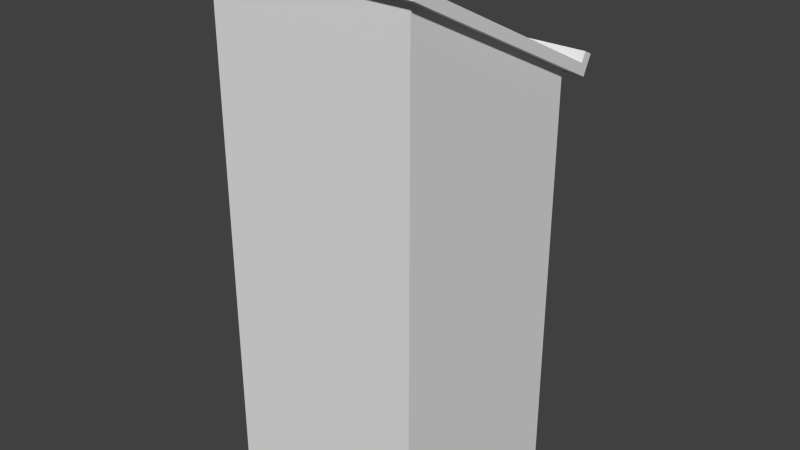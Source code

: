 # Source: Stand.blend  (saved by Blender 2.72.0; exported with 4.5.12 LTS)
import bpy
from mathutils import Matrix  # noqa: F401  (used for matrix-valued properties, if any)

bpy.ops.wm.read_factory_settings(use_empty=True)
scene = bpy.context.scene
scene.name = 'Scene'

# ---- collections
col_collection_1 = bpy.data.collections.new('Collection 1'); scene.collection.children.link(col_collection_1)

# ---- world
world_world = bpy.data.worlds.new('World'); scene.world = world_world
world_world.color = (0.05088, 0.05088, 0.05088)
world_world.use_sun_shadow = False
world_world.sun_shadow_jitter_overblur = 0.0
world_world.cycles.sampling_method = 'MANUAL'
world_world.cycles.sample_map_resolution = 256

# ---- meshes
me_cube_001 = bpy.data.meshes.new('Cube.001')
me_cube_001.from_pydata([(-1.0, -1.0, 0.0), (-1.0, 1.0, 0.0), (1.0, 1.0, 0.0), (1.0, -1.0, 0.0), (-1.0, -1.0, 5.0), (-1.0, 1.0, 4.0), (1.0, 1.0, 4.0), (1.0, -1.0, 5.0), (-1.1, -1.1, 5.05), (-1.1, 1.1, 3.95), (1.1, 1.1, 3.95), (1.1, -1.1, 5.05), (-1.1, -1.055, 5.139), (-1.1, 1.145, 4.039), (1.1, 1.145, 4.039), (1.1, -1.055, 5.139), (-1.1, 1.189, 3.905), (1.1, 1.189, 3.905), (-1.1, 1.234, 3.995), (1.1, 1.234, 3.995), (-1.1, 1.189, 4.129), (1.1, 1.189, 4.129), (-1.1, 1.279, 4.084), (1.1, 1.279, 4.084)], [], [(4, 5, 1, 0), (5, 6, 2, 1), (6, 7, 3, 2), (7, 4, 0, 3), (0, 1, 2, 3), (4, 7, 11, 8), (8, 11, 15, 12), (7, 6, 10, 11), (6, 5, 9, 10), (5, 4, 8, 9), (15, 14, 13, 12), (11, 10, 14, 15), (9, 13, 18, 16), (9, 8, 12, 13), (17, 16, 18, 19), (14, 10, 17, 19), (14, 19, 23, 21), (10, 9, 16, 17), (20, 21, 23, 22), (18, 13, 20, 22), (19, 18, 22, 23), (13, 14, 21, 20)])
_uv = me_cube_001.uv_layers.new(name='UVMap')
_uv.uv.foreach_set('vector', [0.4919, 0.654, 0.2464, 0.5233, 0.2464, 0.0002853, 0.4919, 0.0002853, 0.9962, 0.5106, 0.7446, 0.5106, 0.7446, 0.0002853, 0.9962, 0.0002853, 0.0002853, 0.131, 0.2458, 0.0002853, 0.2458, 0.654, 0.0002853, 0.654, 0.7441, 0.6382, 0.4925, 0.6382, 0.4925, 0.0002854, 0.7441, 0.0002853, 0.7635, 0.6388, 0.9997, 0.6388, 0.9997, 0.9106, 0.7635, 0.9106, 0.5048, 0.9584, 0.7506, 0.9584, 0.7629, 0.973, 0.4925, 0.973, 0.3589, 0.9439, 0.3589, 0.6546, 0.3711, 0.6546, 0.3711, 0.9439, 0.7506, 0.9584, 0.7506, 0.6664, 0.7629, 0.6518, 0.7629, 0.973, 0.7506, 0.6664, 0.5048, 0.6664, 0.4925, 0.6518, 0.7629, 0.6518, 0.5048, 0.6664, 0.5048, 0.9584, 0.4925, 0.973, 0.4925, 0.6518, 0.2704, 0.6546, 0.2704, 0.9762, 0.0002853, 0.9762, 0.0002853, 0.6546, 0.2955, 0.6546, 0.2955, 0.9762, 0.2832, 0.9762, 0.2832, 0.6546, 0.3206, 0.6677, 0.3083, 0.6677, 0.3083, 0.6546, 0.3206, 0.6546, 0.3206, 0.6677, 0.3206, 0.9892, 0.3083, 0.9892, 0.3083, 0.6677, 0.3212, 0.9439, 0.3212, 0.6546, 0.3334, 0.6546, 0.3334, 0.9439, 0.2832, 0.9762, 0.2955, 0.9762, 0.2955, 0.9892, 0.2832, 0.9892, 0.2832, 0.9762, 0.2832, 0.9892, 0.2709, 0.9892, 0.2709, 0.9762, 0.7629, 0.6518, 0.4925, 0.6518, 0.4925, 0.6388, 0.7629, 0.6388, 0.384, 0.6546, 0.384, 0.9422, 0.3717, 0.9422, 0.3717, 0.6546, 0.3083, 0.6546, 0.3083, 0.6677, 0.296, 0.6677, 0.296, 0.6546, 0.3334, 0.9439, 0.3334, 0.6546, 0.3456, 0.6546, 0.3456, 0.9439, 0.3461, 0.9439, 0.3461, 0.6546, 0.3584, 0.6546, 0.3584, 0.9439])
me_cube_001.use_remesh_preserve_volume = False
me_cube_001.use_remesh_preserve_attributes = False
me_cube_001.use_mirror_vertex_groups = False
me_cube_001.update()

# ---- objects
ob_cube = bpy.data.objects.new('Cube', me_cube_001)

# ---- transforms, parenting, visibility, modifiers, constraints
ob_cube.location = (0.0, 0.0, 0.0)
ob_cube.lineart.crease_threshold = 0.0

# ---- collection membership
col_collection_1.objects.link(ob_cube)

# ---- scene / render settings (as saved in the file)
scene.frame_start = 1; scene.frame_end = 250; scene.frame_set(1)
scene.render.engine = 'BLENDER_EEVEE_NEXT'
scene.render.resolution_percentage = 50
scene.render.dither_intensity = 0.0
scene.cycles.use_denoising = False
scene.cycles.samples = 10
scene.cycles.sampling_pattern = 'TABULATED_SOBOL'
scene.cycles.light_sampling_threshold = 0.0
scene.cycles.use_adaptive_sampling = False
scene.cycles.use_light_tree = False
scene.cycles.blur_glossy = 0.0
scene.cycles.pixel_filter_type = 'GAUSSIAN'
scene.cycles.sample_clamp_indirect = 0.0
scene.view_settings.view_transform = 'Standard'
bpy.context.view_layer.update()

# ---- added for rendering (the .blend has no active camera and no usable light): camera, sun
cam_auto = bpy.data.cameras.new('AutoCamera')
cam_auto.lens = 50.0
cam_auto.sensor_width = 36.0
cam_auto.clip_end = 1000.0
ob_auto_camera = bpy.data.objects.new('AutoCamera', cam_auto)
scene.collection.objects.link(ob_auto_camera)
ob_auto_camera.location = (5.6213, -6.65612, 7.06676)
ob_auto_camera.rotation_euler = (1.09748, -7.21219e-08, 0.694738)
scene.camera = ob_auto_camera
light_auto_sun = bpy.data.lights.new('AutoSun', 'SUN')
light_auto_sun.energy = 3.0
light_auto_sun.angle = 0.0523599
ob_auto_sun = bpy.data.objects.new('AutoSun', light_auto_sun)
scene.collection.objects.link(ob_auto_sun)
ob_auto_sun.rotation_euler = (0.872665, 0.174533, 0.523599)
bpy.context.view_layer.update()
